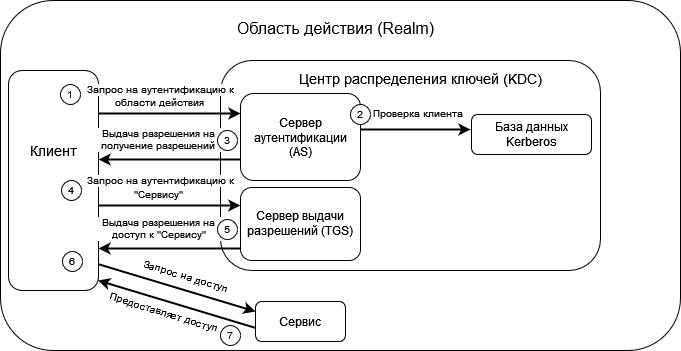

The diagram above was exported from draw.io. Its source (the exported page's mxGraphModel, read from the mxfile embedded in the PNG):
<mxGraphModel dx="1016" dy="557" grid="1" gridSize="10" guides="1" tooltips="1" connect="1" arrows="1" fold="1" page="1" pageScale="1" pageWidth="850" pageHeight="1100" math="0" shadow="0">
  <root>
    <mxCell id="0" />
    <mxCell id="1" parent="0" />
    <mxCell id="EirE9S183Ov0ShrKrp67-13" value="" style="rounded=1;whiteSpace=wrap;html=1;" vertex="1" parent="1">
      <mxGeometry x="50" y="80" width="680" height="350" as="geometry" />
    </mxCell>
    <mxCell id="EirE9S183Ov0ShrKrp67-11" value="" style="rounded=1;whiteSpace=wrap;html=1;" vertex="1" parent="1">
      <mxGeometry x="270" y="140" width="380" height="210" as="geometry" />
    </mxCell>
    <mxCell id="EirE9S183Ov0ShrKrp67-1" value="" style="rounded=1;whiteSpace=wrap;html=1;" vertex="1" parent="1">
      <mxGeometry x="58" y="150" width="90" height="220" as="geometry" />
    </mxCell>
    <mxCell id="EirE9S183Ov0ShrKrp67-3" value="Сервис" style="rounded=1;whiteSpace=wrap;html=1;" vertex="1" parent="1">
      <mxGeometry x="305" y="381" width="90" height="40" as="geometry" />
    </mxCell>
    <mxCell id="EirE9S183Ov0ShrKrp67-5" value="Сервер аутентификации (AS)" style="rounded=1;whiteSpace=wrap;html=1;" vertex="1" parent="1">
      <mxGeometry x="290" y="173" width="120" height="87" as="geometry" />
    </mxCell>
    <mxCell id="EirE9S183Ov0ShrKrp67-8" value="Сервер выдачи разрешений (TGS)" style="rounded=1;whiteSpace=wrap;html=1;" vertex="1" parent="1">
      <mxGeometry x="290" y="267" width="120" height="73" as="geometry" />
    </mxCell>
    <mxCell id="EirE9S183Ov0ShrKrp67-9" value="База данных Kerberos" style="rounded=1;whiteSpace=wrap;html=1;" vertex="1" parent="1">
      <mxGeometry x="521" y="194" width="120" height="40" as="geometry" />
    </mxCell>
    <mxCell id="EirE9S183Ov0ShrKrp67-12" value="Центр распределения ключей (KDC)" style="text;html=1;strokeColor=none;fillColor=none;align=center;verticalAlign=middle;whiteSpace=wrap;rounded=0;fontSize=14;" vertex="1" parent="1">
      <mxGeometry x="340" y="143" width="260" height="30" as="geometry" />
    </mxCell>
    <mxCell id="EirE9S183Ov0ShrKrp67-14" value="Область действия (Realm)" style="text;html=1;strokeColor=none;fillColor=none;align=center;verticalAlign=middle;whiteSpace=wrap;rounded=0;fontSize=16;" vertex="1" parent="1">
      <mxGeometry x="271" y="93" width="229" height="30" as="geometry" />
    </mxCell>
    <mxCell id="EirE9S183Ov0ShrKrp67-17" value="Запрос на аутентификацию к" style="text;html=1;strokeColor=none;fillColor=none;align=center;verticalAlign=middle;whiteSpace=wrap;rounded=0;fontSize=10;labelBackgroundColor=default;" vertex="1" parent="1">
      <mxGeometry x="130" y="154" width="160" height="30" as="geometry" />
    </mxCell>
    <mxCell id="EirE9S183Ov0ShrKrp67-18" value="области действия" style="text;html=1;strokeColor=none;fillColor=none;align=center;verticalAlign=middle;whiteSpace=wrap;rounded=0;labelBackgroundColor=default;fontSize=10;" vertex="1" parent="1">
      <mxGeometry x="153" y="167" width="112" height="30" as="geometry" />
    </mxCell>
    <mxCell id="EirE9S183Ov0ShrKrp67-21" value="1" style="ellipse;whiteSpace=wrap;html=1;aspect=fixed;labelBackgroundColor=default;fontSize=10;" vertex="1" parent="1">
      <mxGeometry x="110" y="164" width="20" height="20" as="geometry" />
    </mxCell>
    <mxCell id="EirE9S183Ov0ShrKrp67-24" value="Проверка клиента" style="text;html=1;strokeColor=none;fillColor=none;align=center;verticalAlign=middle;whiteSpace=wrap;rounded=0;labelBackgroundColor=default;fontSize=10;" vertex="1" parent="1">
      <mxGeometry x="412" y="178" width="112" height="30" as="geometry" />
    </mxCell>
    <mxCell id="EirE9S183Ov0ShrKrp67-25" value="2" style="ellipse;whiteSpace=wrap;html=1;aspect=fixed;labelBackgroundColor=default;fontSize=10;" vertex="1" parent="1">
      <mxGeometry x="400" y="184" width="20" height="20" as="geometry" />
    </mxCell>
    <mxCell id="EirE9S183Ov0ShrKrp67-29" value="" style="endArrow=classic;html=1;rounded=1;fontSize=10;fillColor=default;exitX=0.995;exitY=0.298;exitDx=0;exitDy=0;exitPerimeter=0;orthogonal=0;fixDash=0;strokeWidth=2;" edge="1" parent="1">
      <mxGeometry width="50" height="50" relative="1" as="geometry">
        <mxPoint x="148.13999999999996" y="192.99999999999994" as="sourcePoint" />
        <mxPoint x="290" y="193" as="targetPoint" />
      </mxGeometry>
    </mxCell>
    <mxCell id="EirE9S183Ov0ShrKrp67-30" value="" style="endArrow=classic;html=1;rounded=1;fontSize=10;fillColor=default;orthogonal=0;fixDash=0;strokeWidth=2;" edge="1" parent="1">
      <mxGeometry width="50" height="50" relative="1" as="geometry">
        <mxPoint x="410" y="209" as="sourcePoint" />
        <mxPoint x="520" y="209" as="targetPoint" />
      </mxGeometry>
    </mxCell>
    <mxCell id="EirE9S183Ov0ShrKrp67-31" value="" style="endArrow=classic;html=1;rounded=1;fontSize=10;fillColor=default;exitX=0.995;exitY=0.298;exitDx=0;exitDy=0;exitPerimeter=0;orthogonal=0;fixDash=0;strokeWidth=2;" edge="1" parent="1">
      <mxGeometry width="50" height="50" relative="1" as="geometry">
        <mxPoint x="290" y="239" as="sourcePoint" />
        <mxPoint x="148.14" y="239" as="targetPoint" />
      </mxGeometry>
    </mxCell>
    <mxCell id="EirE9S183Ov0ShrKrp67-33" value="Выдача разрешения на получение разрешений" style="text;html=1;strokeColor=none;fillColor=none;align=center;verticalAlign=middle;whiteSpace=wrap;rounded=0;labelBackgroundColor=default;fontSize=10;" vertex="1" parent="1">
      <mxGeometry x="126" y="204" width="164" height="30" as="geometry" />
    </mxCell>
    <mxCell id="EirE9S183Ov0ShrKrp67-34" value="3" style="ellipse;whiteSpace=wrap;html=1;aspect=fixed;labelBackgroundColor=default;fontSize=10;" vertex="1" parent="1">
      <mxGeometry x="267" y="210" width="20" height="20" as="geometry" />
    </mxCell>
    <mxCell id="EirE9S183Ov0ShrKrp67-35" value="" style="endArrow=classic;html=1;rounded=1;fontSize=10;fillColor=default;exitX=0.995;exitY=0.298;exitDx=0;exitDy=0;exitPerimeter=0;orthogonal=0;fixDash=0;strokeWidth=2;" edge="1" parent="1">
      <mxGeometry width="50" height="50" relative="1" as="geometry">
        <mxPoint x="148" y="285" as="sourcePoint" />
        <mxPoint x="289.86" y="285" as="targetPoint" />
      </mxGeometry>
    </mxCell>
    <mxCell id="EirE9S183Ov0ShrKrp67-36" value="Запрос на аутентификацию к" style="text;html=1;strokeColor=none;fillColor=none;align=center;verticalAlign=middle;whiteSpace=wrap;rounded=0;fontSize=10;labelBackgroundColor=default;" vertex="1" parent="1">
      <mxGeometry x="130" y="245" width="160" height="30" as="geometry" />
    </mxCell>
    <mxCell id="EirE9S183Ov0ShrKrp67-38" value="&quot;Сервису&quot;" style="text;html=1;strokeColor=none;fillColor=none;align=center;verticalAlign=middle;whiteSpace=wrap;rounded=0;labelBackgroundColor=default;fontSize=10;" vertex="1" parent="1">
      <mxGeometry x="152" y="259" width="112" height="30" as="geometry" />
    </mxCell>
    <mxCell id="EirE9S183Ov0ShrKrp67-39" value="4" style="ellipse;whiteSpace=wrap;html=1;aspect=fixed;labelBackgroundColor=default;fontSize=10;" vertex="1" parent="1">
      <mxGeometry x="111" y="260" width="20" height="20" as="geometry" />
    </mxCell>
    <mxCell id="EirE9S183Ov0ShrKrp67-42" value="Выдача разрешения на доступ к &quot;Сервису&quot;" style="text;html=1;strokeColor=none;fillColor=none;align=center;verticalAlign=middle;whiteSpace=wrap;rounded=0;labelBackgroundColor=default;fontSize=10;" vertex="1" parent="1">
      <mxGeometry x="137" y="293" width="143" height="30" as="geometry" />
    </mxCell>
    <mxCell id="EirE9S183Ov0ShrKrp67-41" value="5" style="ellipse;whiteSpace=wrap;html=1;aspect=fixed;labelBackgroundColor=default;fontSize=10;" vertex="1" parent="1">
      <mxGeometry x="267" y="299" width="20" height="20" as="geometry" />
    </mxCell>
    <mxCell id="EirE9S183Ov0ShrKrp67-43" value="" style="endArrow=classic;html=1;rounded=1;fontSize=10;fillColor=default;exitX=0.995;exitY=0.298;exitDx=0;exitDy=0;exitPerimeter=0;orthogonal=0;fixDash=0;strokeWidth=2;" edge="1" parent="1">
      <mxGeometry width="50" height="50" relative="1" as="geometry">
        <mxPoint x="289.86" y="328" as="sourcePoint" />
        <mxPoint x="148" y="328" as="targetPoint" />
      </mxGeometry>
    </mxCell>
    <mxCell id="EirE9S183Ov0ShrKrp67-44" value="Клиент" style="text;html=1;strokeColor=none;fillColor=none;align=center;verticalAlign=middle;whiteSpace=wrap;rounded=0;labelBackgroundColor=default;fontSize=14;" vertex="1" parent="1">
      <mxGeometry x="73" y="215" width="60" height="30" as="geometry" />
    </mxCell>
    <mxCell id="EirE9S183Ov0ShrKrp67-45" value="" style="endArrow=classic;html=1;rounded=1;fontSize=10;fillColor=default;orthogonal=0;fixDash=0;strokeWidth=2;entryX=0;entryY=0.25;entryDx=0;entryDy=0;exitX=0.995;exitY=0.88;exitDx=0;exitDy=0;exitPerimeter=0;" edge="1" parent="1" source="EirE9S183Ov0ShrKrp67-1" target="EirE9S183Ov0ShrKrp67-3">
      <mxGeometry width="50" height="50" relative="1" as="geometry">
        <mxPoint x="150" y="350" as="sourcePoint" />
        <mxPoint x="148.14" y="360" as="targetPoint" />
      </mxGeometry>
    </mxCell>
    <mxCell id="EirE9S183Ov0ShrKrp67-46" value="" style="endArrow=classic;html=1;rounded=1;fontSize=10;fillColor=default;orthogonal=0;fixDash=0;strokeWidth=2;entryX=0;entryY=0.25;entryDx=0;entryDy=0;exitX=0.995;exitY=0.88;exitDx=0;exitDy=0;exitPerimeter=0;" edge="1" parent="1">
      <mxGeometry width="50" height="50" relative="1" as="geometry">
        <mxPoint x="305" y="407.4000000000001" as="sourcePoint" />
        <mxPoint x="147.54999999999995" y="360.0000000000001" as="targetPoint" />
      </mxGeometry>
    </mxCell>
    <mxCell id="EirE9S183Ov0ShrKrp67-47" value="6" style="ellipse;whiteSpace=wrap;html=1;aspect=fixed;labelBackgroundColor=default;fontSize=10;" vertex="1" parent="1">
      <mxGeometry x="112" y="331" width="20" height="20" as="geometry" />
    </mxCell>
    <mxCell id="EirE9S183Ov0ShrKrp67-48" value="Запрос на доступ" style="text;html=1;strokeColor=none;fillColor=none;align=center;verticalAlign=middle;whiteSpace=wrap;rounded=0;labelBackgroundColor=default;fontSize=10;rotation=17;" vertex="1" parent="1">
      <mxGeometry x="146.19" y="347.76" width="180" height="16" as="geometry" />
    </mxCell>
    <mxCell id="EirE9S183Ov0ShrKrp67-49" value="7" style="ellipse;whiteSpace=wrap;html=1;aspect=fixed;labelBackgroundColor=default;fontSize=10;" vertex="1" parent="1">
      <mxGeometry x="270" y="405" width="20" height="20" as="geometry" />
    </mxCell>
    <mxCell id="EirE9S183Ov0ShrKrp67-51" value="Предоставляет доступ" style="text;html=1;strokeColor=none;fillColor=none;align=center;verticalAlign=middle;whiteSpace=wrap;rounded=0;labelBackgroundColor=default;fontSize=10;rotation=17;" vertex="1" parent="1">
      <mxGeometry x="124" y="384" width="180" height="16" as="geometry" />
    </mxCell>
  </root>
</mxGraphModel>